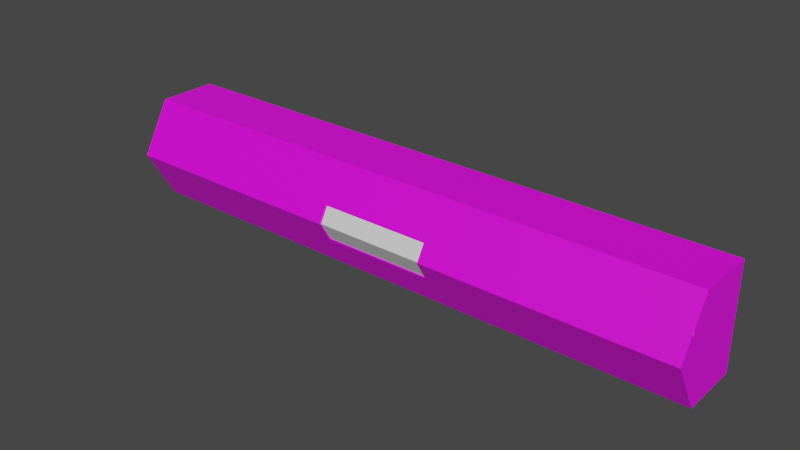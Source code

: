 # Source: model-scenario-levelSafeZone-headquarters.blend  (saved by Blender 3.1.7; exported with 4.5.12 LTS)
import bpy
from mathutils import Matrix  # noqa: F401  (used for matrix-valued properties, if any)

bpy.ops.wm.read_factory_settings(use_empty=True)
scene = bpy.context.scene
scene.name = 'Scene'

# ---- collections
col_collection = bpy.data.collections.new('Collection'); scene.collection.children.link(col_collection)
col_reference = bpy.data.collections.new('Reference'); scene.collection.children.link(col_reference)

# ---- images (referenced by path relative to the original .blend; pixels are not part of the script)
import os
ASSET_DIR = os.environ.get("B2B_ASSET_DIR", "")  # directory of the original .blend (textures are referenced by path, not embedded)
HERE = os.path.dirname(os.path.abspath(__file__))  # packed textures are extracted next to this script under _unpacked/

def load_image(name, relpath, width, height, colorspace="sRGB"):
    """Load a texture the original file referenced (path relative to the .blend, or extracted next to this script)."""
    p = next((c for c in (os.path.join(HERE, relpath), os.path.join(ASSET_DIR, relpath)) if relpath and os.path.exists(c)), "")
    if p:
        img = bpy.data.images.load(p, check_existing=True)
        img.name = name
    else:  # same state as the original file: an image datablock whose file is absent (Cycles renders it pink)
        img = bpy.data.images.new(name, width, height)
        img.source = "FILE"
        img.filepath = "//" + (relpath or name)
    img.colorspace_settings.name = colorspace
    return img
img_uv = load_image('uv', '', 1024, 1024, 'sRGB')

# ---- materials (node trees are filled in below, after node groups)
mat_material_metal = bpy.data.materials.new('material_metal')
mat_material_metal.use_transparent_shadow = False
mat_material_glass = bpy.data.materials.new('material_glass')
mat_material_glass.use_transparent_shadow = False
mat_material_emissive = bpy.data.materials.new('material_emissive')
mat_material_emissive.use_transparent_shadow = False

# ---- material node trees
mat_material_metal.use_nodes = True; mat_material_metal.node_tree.nodes.clear()
_N = mat_material_metal.node_tree.nodes; _L = mat_material_metal.node_tree.links
n0 = _N.new('ShaderNodeBsdfPrincipled'); n0.name = 'Principled BSDF'; n0.location = (10, 300)
n0.distribution = 'GGX'
n0.subsurface_method = 'RANDOM_WALK_SKIN'
n0.inputs[3].default_value = 1.45
n0.inputs[27].default_value = (0.0, 0.0, 0.0, 1.0)
n0.inputs[28].default_value = 1.0
n1 = _N.new('ShaderNodeOutputMaterial'); n1.name = 'Material Output'; n1.location = (300, 300)
n2 = _N.new('ShaderNodeTexImage'); n2.name = 'Image Texture'; n2.location = (-280, 280)
n2.image = img_uv
_L.new(n0.outputs[0], n1.inputs[0])
_L.new(n2.outputs[0], n0.inputs[0])
n1.is_active_output = True
mat_material_glass.use_nodes = True; mat_material_glass.node_tree.nodes.clear()
_N = mat_material_glass.node_tree.nodes; _L = mat_material_glass.node_tree.links
n0 = _N.new('ShaderNodeBsdfPrincipled'); n0.name = 'Principled BSDF'; n0.location = (10, 300)
n0.distribution = 'GGX'
n0.subsurface_method = 'RANDOM_WALK_SKIN'
n0.inputs[3].default_value = 1.45
n0.inputs[27].default_value = (0.0, 0.0, 0.0, 1.0)
n0.inputs[28].default_value = 1.0
n1 = _N.new('ShaderNodeOutputMaterial'); n1.name = 'Material Output'; n1.location = (300, 300)
_L.new(n0.outputs[0], n1.inputs[0])
n1.is_active_output = True
mat_material_emissive.use_nodes = True; mat_material_emissive.node_tree.nodes.clear()
_N = mat_material_emissive.node_tree.nodes; _L = mat_material_emissive.node_tree.links
n0 = _N.new('ShaderNodeBsdfPrincipled'); n0.name = 'Principled BSDF'; n0.location = (10, 300)
n0.distribution = 'GGX'
n0.subsurface_method = 'RANDOM_WALK_SKIN'
n0.inputs[3].default_value = 1.45
n0.inputs[27].default_value = (0.0, 0.0, 0.0, 1.0)
n0.inputs[28].default_value = 1.0
n1 = _N.new('ShaderNodeOutputMaterial'); n1.name = 'Material Output'; n1.location = (300, 300)
_L.new(n0.outputs[0], n1.inputs[0])
n1.is_active_output = True

# ---- world
world_world = bpy.data.worlds.new('World'); scene.world = world_world
world_world.use_nodes = True; world_world.node_tree.nodes.clear()
_N = world_world.node_tree.nodes; _L = world_world.node_tree.links
n0 = _N.new('ShaderNodeOutputWorld'); n0.name = 'World Output'; n0.location = (300, 300)
n1 = _N.new('ShaderNodeBackground'); n1.name = 'Background'; n1.location = (10, 300)
n1.inputs[0].default_value = (0.05088, 0.05088, 0.05088, 1.0)
_L.new(n1.outputs[0], n0.inputs[0])
n0.is_active_output = True
world_world.color = (0.05088, 0.05088, 0.05088)
world_world.use_sun_shadow = False
world_world.sun_shadow_jitter_overblur = 0.0

# ---- meshes
me_cylinder = bpy.data.meshes.new('Cylinder')
me_cylinder.from_pydata([(99.93, 10.02, 7.364), (-99.93, 10.02, 7.364), (-99.93, 10.02, -9.989), (99.93, 10.02, -9.989), (-99.93, -10.02, -9.989), (99.93, -10.02, -9.989), (-99.93, -20.04, 7.364), (99.93, -20.04, 7.364), (-99.93, -10.02, 24.72), (99.93, -10.02, 24.72), (-99.93, 10.02, 24.72), (99.93, 10.02, 24.72), (20.02, 10.02, -9.989), (-20.02, 10.02, -9.989), (20.02, -10.02, -9.989), (-20.02, -10.02, -9.989), (20.02, -20.04, 7.364), (-20.02, -20.04, 7.364), (20.02, -10.02, 24.72), (-20.02, -10.02, 24.72), (20.02, 10.02, 24.72), (-20.02, 10.02, 24.72), (-99.93, -16.18, 14.05), (99.93, -16.18, 14.05), (-20.02, -16.18, 14.05), (20.02, -16.18, 14.05), (-99.93, -15.36, -0.7306), (99.93, -15.36, -0.7306), (-20.02, -15.36, -0.7306), (20.02, -15.36, -0.7306), (19.01, -20.04, 7.364), (-19.01, -20.04, 7.364), (-19.01, -16.81, 13.03), (19.01, -16.81, 13.03), (-19.01, -16.0, 0.3726), (19.01, -16.0, 0.3726), (19.01, -19.61, 7.364), (-19.01, -19.61, 7.364), (-19.01, -16.38, 13.03), (19.01, -16.38, 13.03), (-19.01, -15.57, 0.3726), (19.01, -15.57, 0.3726), (18.6, -19.61, 7.326), (-18.6, -19.61, 7.326), (-18.6, -16.68, 12.52), (18.6, -16.68, 12.52), (-18.6, -15.87, 0.9567), (18.6, -15.87, 0.9567), (18.6, -19.88, 7.326), (-18.6, -19.88, 7.326), (-18.6, -16.95, 12.52), (18.6, -16.95, 12.52), (-18.6, -16.13, 0.9567), (18.6, -16.13, 0.9567), (-20.02, 10.02, 7.364), (20.02, 10.02, 7.364)], [], [(12, 14, 5, 3), (29, 16, 7, 27), (25, 18, 9, 23), (18, 20, 11, 9), (5, 27, 7, 0, 3), (9, 11, 0, 7, 23), (10, 8, 22, 6, 1), (6, 26, 4, 2, 1), (8, 10, 21, 19), (19, 21, 20, 18), (22, 8, 19, 24), (24, 19, 18, 25), (26, 6, 17, 28), (2, 4, 15, 13), (13, 15, 14, 12), (6, 22, 24, 17), (16, 25, 23, 7), (15, 28, 29, 14), (4, 26, 28, 15), (14, 29, 27, 5), (17, 24, 32, 31), (16, 29, 35, 30), (25, 16, 30, 33), (24, 25, 33, 32), (29, 28, 34, 35), (28, 17, 31, 34), (30, 35, 41, 36), (32, 33, 39, 38), (31, 32, 38, 37), (35, 34, 40, 41), (34, 31, 37, 40), (33, 30, 36, 39), (37, 38, 44, 43), (41, 40, 46, 47), (40, 37, 43, 46), (39, 36, 42, 45), (36, 41, 47, 42), (38, 39, 45, 44), (42, 47, 53, 48), (44, 45, 51, 50), (43, 44, 50, 49), (47, 46, 52, 53), (46, 43, 49, 52), (45, 42, 48, 51), (33, 51, 48, 30), (30, 48, 53, 35), (49, 31, 34, 52), (50, 32, 31, 49), (52, 34, 35, 53), (32, 50, 51, 33), (0, 11, 20, 55), (0, 55, 12, 3), (21, 54, 55, 20), (13, 12, 55, 54), (1, 54, 21, 10), (1, 2, 13, 54)])
_uv = me_cylinder.uv_layers.new(name='UVMap')
_uv.uv.foreach_set('vector', [0.3634, 0.5628, 0.4518, 0.5628, 0.4518, 0.9155, 0.3634, 0.9155, 0.499, 0.5628, 0.5402, 0.5628, 0.5402, 0.9155, 0.499, 0.9155, 0.06743, 0.5628, 0.1218, 0.5628, 0.1218, 0.9155, 0.06743, 0.9155, 0.1218, 0.5628, 0.2102, 0.5628, 0.2102, 0.9155, 0.1218, 0.9155, 0.7601, 0.1218, 0.7192, 0.1454, 0.6835, 0.166, 0.6835, 0.03334, 0.7601, 0.03334, 0.6069, 0.1218, 0.6069, 0.03334, 0.6835, 0.03334, 0.6835, 0.166, 0.654, 0.1489, 0.6069, 0.3653, 0.6069, 0.2769, 0.654, 0.2497, 0.6835, 0.2327, 0.6835, 0.3653, 0.6835, 0.2327, 0.7192, 0.2533, 0.7601, 0.2769, 0.7601, 0.3653, 0.6835, 0.3653, 0.1218, 0.03334, 0.2102, 0.03334, 0.2102, 0.386, 0.1218, 0.386, 0.1218, 0.386, 0.2102, 0.386, 0.2102, 0.5628, 0.1218, 0.5628, 0.06743, 0.03334, 0.1218, 0.03334, 0.1218, 0.386, 0.06743, 0.386, 0.06743, 0.386, 0.1218, 0.386, 0.1218, 0.5628, 0.06743, 0.5628, 0.499, 0.03334, 0.5402, 0.03334, 0.5402, 0.386, 0.499, 0.386, 0.3634, 0.03334, 0.4518, 0.03334, 0.4518, 0.386, 0.3634, 0.386, 0.3634, 0.386, 0.4518, 0.386, 0.4518, 0.5628, 0.3634, 0.5628, 0.03334, 0.03334, 0.06743, 0.03334, 0.06743, 0.386, 0.03334, 0.386, 0.03334, 0.5628, 0.06743, 0.5628, 0.06743, 0.9155, 0.03334, 0.9155, 0.4518, 0.386, 0.499, 0.386, 0.499, 0.5628, 0.4518, 0.5628, 0.4518, 0.03334, 0.499, 0.03334, 0.499, 0.386, 0.4518, 0.386, 0.4518, 0.5628, 0.499, 0.5628, 0.499, 0.9155, 0.4518, 0.9155, 0.8312, 0.2642, 0.8312, 0.2983, 0.8268, 0.293, 0.8268, 0.2642, 0.8734, 0.4662, 0.8734, 0.5075, 0.8689, 0.5018, 0.8689, 0.4662, 0.8734, 0.4321, 0.8734, 0.4662, 0.8689, 0.4662, 0.8689, 0.4375, 0.6967, 0.432, 0.8734, 0.4321, 0.8689, 0.4375, 0.7011, 0.4373, 0.8734, 0.5075, 0.6967, 0.5075, 0.7011, 0.5018, 0.8689, 0.5018, 0.6967, 0.5075, 0.6967, 0.4662, 0.7011, 0.4662, 0.7011, 0.5018, 0.63, 0.588, 0.6094, 0.624, 0.6072, 0.624, 0.6278, 0.588, 0.6136, 0.432, 0.6133, 0.5589, 0.6111, 0.5589, 0.6114, 0.432, 0.63, 0.7867, 0.6135, 0.8159, 0.6113, 0.8159, 0.6278, 0.7867, 0.6094, 0.624, 0.6091, 0.7508, 0.6069, 0.7509, 0.6072, 0.624, 0.6091, 0.7508, 0.63, 0.7867, 0.6278, 0.7867, 0.6069, 0.7509, 0.6133, 0.5589, 0.63, 0.588, 0.6278, 0.588, 0.6111, 0.5589, 0.7341, 0.743, 0.7051, 0.7431, 0.7077, 0.7413, 0.7342, 0.7411, 0.7699, 0.5744, 0.7699, 0.7428, 0.767, 0.741, 0.767, 0.5762, 0.7699, 0.7428, 0.7341, 0.743, 0.7342, 0.7411, 0.767, 0.741, 0.705, 0.5742, 0.734, 0.5743, 0.7341, 0.5761, 0.7076, 0.576, 0.734, 0.5743, 0.7699, 0.5744, 0.767, 0.5762, 0.7341, 0.5761, 0.6967, 0.7316, 0.705, 0.5742, 0.7076, 0.576, 0.6995, 0.7298, 0.608, 0.8832, 0.608, 0.9158, 0.6069, 0.9152, 0.6069, 0.8826, 0.907, 0.805, 0.907, 0.9108, 0.9051, 0.9108, 0.9051, 0.8051, 0.9656, 0.2905, 0.9656, 0.2642, 0.9667, 0.2648, 0.9667, 0.2911, 0.8366, 0.9108, 0.8366, 0.8051, 0.8385, 0.805, 0.8385, 0.9108, 0.8989, 0.2642, 0.8989, 0.2968, 0.8979, 0.2974, 0.8979, 0.2648, 0.9401, 0.4589, 0.9401, 0.4326, 0.9411, 0.432, 0.9411, 0.4583, 0.7672, 0.9409, 0.7653, 0.9386, 0.7653, 0.9123, 0.7672, 0.9121, 0.7673, 0.8454, 0.7654, 0.8449, 0.7653, 0.8123, 0.7673, 0.8098, 0.6968, 0.8103, 0.6986, 0.8098, 0.6986, 0.8454, 0.6967, 0.8429, 0.6967, 0.9144, 0.6986, 0.9121, 0.6986, 0.9409, 0.6967, 0.9407, 0.9261, 0.03522, 0.9288, 0.03334, 0.9288, 0.1936, 0.9261, 0.1919, 0.9322, 0.725, 0.9296, 0.7234, 0.9296, 0.5761, 0.9322, 0.5742, 0.2868, 0.9155, 0.2102, 0.9155, 0.2102, 0.5628, 0.2868, 0.5628, 0.2868, 0.9155, 0.2868, 0.5628, 0.3634, 0.5628, 0.3634, 0.9155, 0.2102, 0.386, 0.2868, 0.386, 0.2868, 0.5628, 0.2102, 0.5628, 0.3634, 0.386, 0.3634, 0.5628, 0.2868, 0.5628, 0.2868, 0.386, 0.2868, 0.03334, 0.2868, 0.386, 0.2102, 0.386, 0.2102, 0.03334, 0.2868, 0.03334, 0.3634, 0.03334, 0.3634, 0.386, 0.2868, 0.386])
me_cylinder.materials.append(mat_material_metal)
me_cylinder.use_remesh_fix_poles = True
me_cylinder.use_remesh_preserve_attributes = False
me_cylinder.update()
me_cylinder_001 = bpy.data.meshes.new('Cylinder.001')
me_cylinder_001.from_pydata([(-99.94, -13.66, 15.94), (99.94, -13.66, 15.94), (-99.94, -14.34, 15.18), (99.94, -14.34, 15.18), (-99.94, -15.02, 15.94), (99.94, -15.02, 15.94), (-99.94, -14.34, 16.69), (99.94, -14.34, 16.69)], [], [(0, 1, 3, 2), (2, 3, 5, 4), (4, 5, 7, 6), (6, 7, 1, 0)])
me_cylinder_001.polygons.foreach_set('material_index', [2, 2, 2, 2])
_uv = me_cylinder_001.uv_layers.new(name='UVMap')
_uv.uv.foreach_set('vector', [0.02123, 1.0, 0.02123, 0.0, 0.0283, 0.0, 0.0283, 1.0, 0.0, 1.0, 0.0, 0.0, 0.007074, 0.0, 0.007074, 1.0, 0.007075, 1.0, 0.007075, 0.0, 0.01415, 0.0, 0.01415, 1.0, 0.01415, 1.0, 0.01415, 0.0, 0.02122, 0.0, 0.02122, 1.0])
me_cylinder_001.materials.append(mat_material_metal)
me_cylinder_001.materials.append(mat_material_glass)
me_cylinder_001.materials.append(mat_material_emissive)
me_cylinder_001.use_remesh_fix_poles = True
me_cylinder_001.use_remesh_preserve_attributes = False
me_cylinder_001.update()
me_cylinder_002 = bpy.data.meshes.new('Cylinder.002')
me_cylinder_002.from_pydata([(18.6, -19.61, 7.326), (-18.6, -19.61, 7.326), (-18.6, -16.68, 12.52), (18.6, -16.68, 12.52), (-18.6, -15.87, 0.9567), (18.6, -15.87, 0.9567)], [], [(3, 0, 1, 2), (0, 5, 4, 1)])
_uv = me_cylinder_002.uv_layers.new(name='UVMap')
_uv.uv.foreach_set('vector', [0.8629, 0.5742, 0.8366, 0.5742, 0.8366, 0.7384, 0.8629, 0.7384, 0.8268, 0.1975, 0.8594, 0.1975, 0.8594, 0.03334, 0.8268, 0.03334])
me_cylinder_002.materials.append(mat_material_glass)
me_cylinder_002.use_remesh_fix_poles = True
me_cylinder_002.use_remesh_preserve_attributes = False
me_cylinder_002.update()
me_scene = bpy.data.meshes.new('Scene')
me_scene.from_pydata([(-50.0, -50.0, 50.0), (50.0, -50.0, 50.0), (-50.0, 50.0, 50.0), (50.0, 50.0, 50.0), (-50.0, 50.0, -50.0), (50.0, 50.0, -50.0), (-50.0, -50.0, -50.0), (50.0, -50.0, -50.0)], [], [(0, 3, 2), (0, 1, 3), (2, 5, 4), (2, 3, 5), (4, 7, 6), (4, 5, 7), (6, 1, 0), (6, 7, 1), (1, 5, 3), (1, 7, 5), (6, 2, 4), (6, 0, 2)])
me_scene.polygons.foreach_set('use_smooth', [True] * 12)
_k = set([(0, 1), (0, 2), (0, 6), (1, 3), (1, 7), (2, 3), (2, 4), (3, 5), (4, 5), (4, 6), (5, 7), (6, 7)])
me_scene.attributes.new('sharp_edge', 'BOOLEAN', 'EDGE').data.foreach_set('value', [ (min(e.vertices), max(e.vertices)) in _k for e in me_scene.edges])
_uv = me_scene.uv_layers.new(name='UVSet0')
_uv.uv.foreach_set('vector', [0.0, 0.0, 1.0, 1.0, 0.0, 1.0, 0.0, 0.0, 1.0, 0.0, 1.0, 1.0, 0.0, 0.0, 1.0, 1.0, 0.0, 1.0, 0.0, 0.0, 1.0, 0.0, 1.0, 1.0, 0.0, 0.0, 1.0, 1.0, 0.0, 1.0, 0.0, 0.0, 1.0, 0.0, 1.0, 1.0, 0.0, 0.0, 1.0, 1.0, 0.0, 1.0, 0.0, 0.0, 1.0, 0.0, 1.0, 1.0, 0.0, 0.0, 1.0, 1.0, 0.0, 1.0, 0.0, 0.0, 1.0, 0.0, 1.0, 1.0, 0.0, 0.0, 1.0, 1.0, 0.0, 1.0, 0.0, 0.0, 1.0, 0.0, 1.0, 1.0])
_uv.active_render = True
_uv = me_scene.uv_layers.new(name='UVSet1')
_uv.uv.foreach_set('vector', [0.691, 0.3472, 0.9967, 0.6528, 0.691, 0.6528, 0.691, 0.3472, 0.9967, 0.3472, 0.9967, 0.6528, 0.3097, 0.6528, 0.004056, 0.3472, 0.3097, 0.3472, 0.3097, 0.6528, 0.004056, 0.6528, 0.004056, 0.3472, 0.3472, 0.3472, 0.6528, 0.6528, 0.3472, 0.6528, 0.3472, 0.3472, 0.6528, 0.3472, 0.6528, 0.6528, 0.3472, 0.004056, 0.6528, 0.3097, 0.3472, 0.3097, 0.3472, 0.004056, 0.6528, 0.004056, 0.6528, 0.3097, 0.6903, 0.3097, 0.9959, 0.004056, 0.9959, 0.3097, 0.6903, 0.3097, 0.6903, 0.004056, 0.9959, 0.004056, 0.3097, 0.004056, 0.004056, 0.3097, 0.004056, 0.004056, 0.3097, 0.004056, 0.3097, 0.3097, 0.004056, 0.3097])
me_scene.use_remesh_fix_poles = True
me_scene.use_remesh_preserve_attributes = False
me_scene.update()
me_scene.normals_split_custom_set([tuple(v) for v in zip(*[iter([0.0, 0.0, 1.0, 0.0, 0.0, 1.0, 0.0, 0.0, 1.0, 0.0, 0.0, 1.0, 0.0, 0.0, 1.0, 0.0, 0.0, 1.0, 0.0, 1.0, 0.0, 0.0, 1.0, 0.0, 0.0, 1.0, 0.0, 0.0, 1.0, 0.0, 0.0, 1.0, 0.0, 0.0, 1.0, 0.0, 0.0, 0.0, -1.0, 0.0, 0.0, -1.0, 0.0, 0.0, -1.0, 0.0, 0.0, -1.0, 0.0, 0.0, -1.0, 0.0, 0.0, -1.0, 0.0, -1.0, 0.0, 0.0, -1.0, 0.0, 0.0, -1.0, 0.0, 0.0, -1.0, 0.0, 0.0, -1.0, 0.0, 0.0, -1.0, 0.0, 1.0, 0.0, 0.0, 1.0, 0.0, 0.0, 1.0, 0.0, 0.0, 1.0, 0.0, 0.0, 1.0, 0.0, 0.0, 1.0, 0.0, 0.0, -1.0, 0.0, 0.0, -1.0, 0.0, 0.0, -1.0, 0.0, 0.0, -1.0, 0.0, 0.0, -1.0, 0.0, 0.0, -1.0, 0.0, 0.0])] * 3)])

# ---- objects
ob_walls = bpy.data.objects.new('walls', me_cylinder)
ob_lightbar_emissive = bpy.data.objects.new('lightbar_emissive', me_cylinder_001)
ob_glass = bpy.data.objects.new('glass', me_cylinder_002)
ob_save_zone = bpy.data.objects.new('save_zone', me_scene)
ob_ground_references = bpy.data.objects.new('ground_references', me_scene)
ob_upgrade_zone = bpy.data.objects.new('upgrade_zone', me_scene)
ob_level_selector_zone = bpy.data.objects.new('level_selector_zone', me_scene)

# ---- transforms, parenting, visibility, modifiers, constraints
ob_walls.location = (0.0, 0.0, 0.0)
ob_lightbar_emissive.location = (0.0, -0.7206, -1.224)
ob_glass.location = (0.0, 0.0, 0.0)
ob_save_zone.location = (-34.0, -5.0, 2.291)
ob_save_zone.rotation_euler = (1.571, -0.0, 0.0)
ob_save_zone.scale = (0.08, 0.06, 0.01)
ob_save_zone.color = (0.8, 0.8, 0.8, 1.0)
ob_ground_references.location = (0.0, 0.5, -3.0)
ob_ground_references.rotation_euler = (1.571, -0.0, 0.0)
ob_ground_references.scale = (0.8, 0.04582, 0.1)
ob_ground_references.color = (0.8, 0.8, 0.8, 1.0)
ob_upgrade_zone.location = (34.0, -5.0, 2.291)
ob_upgrade_zone.rotation_euler = (1.571, -0.0, 0.0)
ob_upgrade_zone.scale = (0.08, 0.06, 0.01)
ob_upgrade_zone.color = (0.8, 0.8, 0.8, 1.0)
ob_level_selector_zone.location = (0.0, -5.0, 2.291)
ob_level_selector_zone.rotation_euler = (1.571, -0.0, 0.0)
ob_level_selector_zone.scale = (0.08, 0.06, 0.01)
ob_level_selector_zone.color = (0.8, 0.8, 0.8, 1.0)

# ---- collection membership
col_collection.objects.link(ob_walls)
col_collection.objects.link(ob_lightbar_emissive)
col_collection.objects.link(ob_glass)
col_reference.objects.link(ob_save_zone)
col_reference.objects.link(ob_ground_references)
col_reference.objects.link(ob_upgrade_zone)
col_reference.objects.link(ob_level_selector_zone)

# ---- scene / render settings (as saved in the file)
scene.frame_start = 1; scene.frame_end = 250; scene.frame_set(1)
scene.render.engine = 'BLENDER_EEVEE_NEXT'
scene.render.fps = 25
scene.cycles.sampling_pattern = 'TABULATED_SOBOL'
scene.cycles.use_light_tree = False
scene.view_settings.view_transform = 'Filmic'
bpy.context.view_layer.update()

# ---- added for rendering (the .blend has no active camera and no usable light): camera, sun
cam_auto = bpy.data.cameras.new('AutoCamera')
cam_auto.lens = 50.0
cam_auto.sensor_width = 36.0
cam_auto.clip_end = 3330.13
ob_auto_camera = bpy.data.objects.new('AutoCamera', cam_auto)
scene.collection.objects.link(ob_auto_camera)
ob_auto_camera.location = (189.751, -232.711, 159.165)
ob_auto_camera.rotation_euler = (1.09748, -7.21219e-08, 0.694738)
scene.camera = ob_auto_camera
light_auto_sun = bpy.data.lights.new('AutoSun', 'SUN')
light_auto_sun.energy = 3.0
light_auto_sun.angle = 0.0523599
ob_auto_sun = bpy.data.objects.new('AutoSun', light_auto_sun)
scene.collection.objects.link(ob_auto_sun)
ob_auto_sun.rotation_euler = (0.872665, 0.174533, 0.523599)
bpy.context.view_layer.update()
